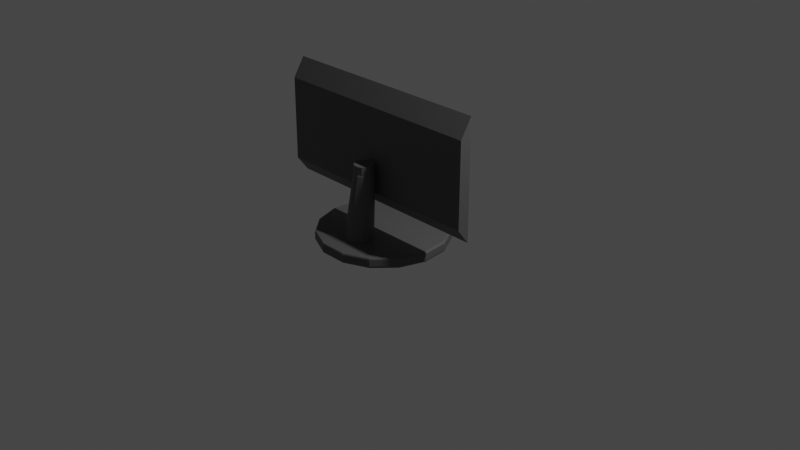 # Source: monitor.blend  (saved by Blender 3.2.14; exported with 4.5.12 LTS)
import bpy
from mathutils import Matrix  # noqa: F401  (used for matrix-valued properties, if any)

bpy.ops.wm.read_factory_settings(use_empty=True)
scene = bpy.context.scene
scene.name = 'Scene'

# ---- collections
col_collection = bpy.data.collections.new('Collection'); scene.collection.children.link(col_collection)

# ---- materials (node trees are filled in below, after node groups)
mat_material_003 = bpy.data.materials.new('Material.003')
mat_material_003.use_transparent_shadow = False
mat_material_001 = bpy.data.materials.new('Material.001')
mat_material_001.use_transparent_shadow = False
mat_material_002 = bpy.data.materials.new('Material.002')
mat_material_002.use_transparent_shadow = False

# ---- material node trees
mat_material_003.use_nodes = True; mat_material_003.node_tree.nodes.clear()
_N = mat_material_003.node_tree.nodes; _L = mat_material_003.node_tree.links
n0 = _N.new('ShaderNodeBsdfPrincipled'); n0.name = 'Principled BSDF'; n0.location = (10, 300)
n0.distribution = 'GGX'
n0.subsurface_method = 'RANDOM_WALK_SKIN'
n0.inputs[0].default_value = (0.09759, 0.09759, 0.09759, 1.0)
n0.inputs[3].default_value = 1.45
n0.inputs[27].default_value = (0.0, 0.0, 0.0, 1.0)
n0.inputs[28].default_value = 1.0
n1 = _N.new('ShaderNodeOutputMaterial'); n1.name = 'Material Output'; n1.location = (300, 300)
_L.new(n0.outputs[0], n1.inputs[0])
n1.is_active_output = True
mat_material_001.use_nodes = True; mat_material_001.node_tree.nodes.clear()
_N = mat_material_001.node_tree.nodes; _L = mat_material_001.node_tree.links
n0 = _N.new('ShaderNodeBsdfPrincipled'); n0.name = 'Principled BSDF'; n0.location = (10, 300)
n0.distribution = 'GGX'
n0.subsurface_method = 'RANDOM_WALK_SKIN'
n0.inputs[0].default_value = (0.09759, 0.09759, 0.09759, 1.0)
n0.inputs[3].default_value = 1.45
n0.inputs[27].default_value = (0.0, 0.0, 0.0, 1.0)
n0.inputs[28].default_value = 1.0
n1 = _N.new('ShaderNodeOutputMaterial'); n1.name = 'Material Output'; n1.location = (300, 300)
_L.new(n0.outputs[0], n1.inputs[0])
n1.is_active_output = True
mat_material_002.use_nodes = True; mat_material_002.node_tree.nodes.clear()
_N = mat_material_002.node_tree.nodes; _L = mat_material_002.node_tree.links
n0 = _N.new('ShaderNodeBsdfPrincipled'); n0.name = 'Principled BSDF'; n0.location = (10, 300)
n0.distribution = 'GGX'
n0.subsurface_method = 'RANDOM_WALK_SKIN'
n0.inputs[0].default_value = (0.0, 0.0, 0.0, 1.0)
n0.inputs[3].default_value = 1.45
n0.inputs[27].default_value = (0.0, 0.0, 0.0, 1.0)
n0.inputs[28].default_value = 1.0
n1 = _N.new('ShaderNodeOutputMaterial'); n1.name = 'Material Output'; n1.location = (300, 300)
_L.new(n0.outputs[0], n1.inputs[0])
n1.is_active_output = True

# ---- world
world_world = bpy.data.worlds.new('World'); scene.world = world_world
world_world.use_nodes = True; world_world.node_tree.nodes.clear()
_N = world_world.node_tree.nodes; _L = world_world.node_tree.links
n0 = _N.new('ShaderNodeOutputWorld'); n0.name = 'World Output'; n0.location = (300, 300)
n1 = _N.new('ShaderNodeBackground'); n1.name = 'Background'; n1.location = (10, 300)
n1.inputs[0].default_value = (0.05088, 0.05088, 0.05088, 1.0)
_L.new(n1.outputs[0], n0.inputs[0])
n0.is_active_output = True
world_world.color = (0.05088, 0.05088, 0.05088)
world_world.use_sun_shadow = False
world_world.sun_shadow_jitter_overblur = 0.0

# ---- cameras
cam_camera = bpy.data.cameras.new('Camera')
cam_camera.clip_end = 100.0
cam_camera.ortho_scale = 7.314

# ---- lights
light_light = bpy.data.lights.new('Light', 'POINT')
light_light.transmission_factor = 0.0
light_light.energy = 1000.0
light_light.shadow_soft_size = 0.1
light_light.shadow_maximum_resolution = 0.006
light_light.use_absolute_resolution = True

# ---- meshes
me_circle_001 = bpy.data.meshes.new('Circle.001')
me_circle_001.from_pydata([(-0.06038, -0.4056, -0.01734), (6.513e-08, -0.3927, -0.01734), (-0.1103, -0.4418, -0.01734), (-0.1412, -0.4953, -0.01734), (-0.1476, -0.5567, -0.01734), (-0.1286, -0.6154, -0.01734), (-0.08726, -0.6613, -0.01734), (-0.03087, -0.6864, -0.01734), (0.03087, -0.6864, -0.01734), (0.1286, -0.6154, -0.01734), (0.1476, -0.5567, -0.01734), (0.1412, -0.4953, -0.01734), (0.1103, -0.4418, -0.01734), (0.06038, -0.4056, -0.01734), (-0.04087, -0.3713, 0.6578), (4.538e-08, -0.3626, 0.6578), (-0.07468, -0.3958, 0.6578), (-0.09557, -0.432, 0.6578), (-0.09994, -0.4736, 0.6578), (-0.08703, -0.5133, 0.6578), (-0.05907, -0.5444, 0.6578), (-0.02089, -0.5614, 0.6578), (0.02089, -0.5614, 0.6578), (0.05907, -0.5444, 0.6578), (0.08703, -0.5133, 0.6578), (0.09994, -0.4736, 0.6578), (0.09557, -0.432, 0.6578), (0.07468, -0.3958, 0.6578), (0.04087, -0.3713, 0.6578), (-0.04368, -0.365, 0.6437), (4.717e-08, -0.3557, 0.6437), (-0.07981, -0.3912, 0.6437), (-0.1021, -0.4299, 0.6437), (-0.1068, -0.4743, 0.6437), (-0.09301, -0.5168, 0.6437), (-0.06312, -0.55, 0.6437), (-0.02233, -0.5681, 0.6437), (0.02233, -0.5681, 0.6437), (0.06312, -0.55, 0.6437), (0.09301, -0.5168, 0.6437), (0.1068, -0.4743, 0.6437), (0.1021, -0.4299, 0.6437), (0.07981, -0.3912, 0.6437), (0.04368, -0.365, 0.6437), (-0.04087, -0.3713, 0.742), (5.672e-08, -0.3626, 0.742), (-0.07468, -0.3958, 0.742), (-0.09557, -0.432, 0.742), (-0.09994, -0.4736, 0.742), (-0.08703, -0.5133, 0.742), (-0.05907, -0.5444, 0.742), (-0.02089, -0.5614, 0.742), (0.02089, -0.5614, 0.742), (0.05907, -0.5444, 0.742), (0.08703, -0.5133, 0.742), (0.09994, -0.4736, 0.742), (0.09557, -0.432, 0.742), (0.07468, -0.3958, 0.742), (0.04087, -0.3713, 0.742), (-0.04087, -0.3453, 0.6578), (6.94e-08, -0.3366, 0.6578), (0.04087, -0.3453, 0.6578), (-0.04087, -0.3453, 0.742), (8.074e-08, -0.3366, 0.742), (0.04087, -0.3453, 0.742), (-0.04368, -0.3372, 0.6573), (5.42e-08, -0.3279, 0.6573), (0.04368, -0.3372, 0.6573), (-0.04087, -0.3435, 0.6714), (5.241e-08, -0.3348, 0.6714), (0.04087, -0.3435, 0.6714), (9.6e-09, 0.4428, -0.01734), (7.627e-09, 0.4725, -0.04058), (8.848e-09, 0.4542, -0.01911), (8.207e-09, 0.4638, -0.02415), (7.8e-09, 0.4702, -0.03169), (-0.2797, 0.413, -0.04058), (-0.2721, 0.3846, -0.01734), (-0.2791, 0.4109, -0.03169), (-0.2775, 0.4047, -0.02415), (-0.275, 0.3955, -0.01911), (-0.511, 0.245, -0.04058), (-0.4967, 0.2203, -0.01734), (-0.5099, 0.2431, -0.03169), (-0.5068, 0.2377, -0.02415), (-0.5022, 0.2298, -0.01911), (-0.654, -0.002676, -0.04058), (-0.6347, -0.02124, -0.01734), (-0.6525, -0.004089, -0.03169), (-0.6483, -0.008114, -0.02415), (-0.6421, -0.01414, -0.01911), (-0.6839, -0.2871, -0.04058), (-0.6621, -0.298, -0.01734), (-0.6822, -0.2879, -0.03169), (-0.6775, -0.2903, -0.02415), (-0.6705, -0.2938, -0.01911), (-0.5955, -0.559, -0.04058), (-0.5746, -0.5615, -0.01734), (-0.5939, -0.5592, -0.03169), (-0.5894, -0.5597, -0.02415), (-0.5826, -0.5606, -0.01911), (-0.4042, -0.7715, -0.04058), (-0.3879, -0.7659, -0.01734), (-0.403, -0.7711, -0.03169), (-0.3994, -0.7698, -0.02415), (-0.3942, -0.768, -0.01911), (-0.143, -0.8878, -0.04058), (-0.1363, -0.8759, -0.01734), (-0.1425, -0.8869, -0.03169), (-0.141, -0.8843, -0.02415), (-0.1389, -0.8805, -0.01911), (0.143, -0.8878, -0.04058), (0.1357, -0.8747, -0.01734), (0.1424, -0.8868, -0.03169), (0.1408, -0.884, -0.02415), (0.1385, -0.8797, -0.01911), (0.4042, -0.7715, -0.04058), (0.408, -0.7482, -0.01734), (0.3522, -0.778, -0.01734), (0.4076, -0.7663, -0.03169), (0.4095, -0.76, -0.02415), (0.3904, -0.7764, -0.03169), (0.3985, -0.7711, -0.02705), (0.4014, -0.7669, -0.02264), (0.396, -0.7679, -0.02131), (0.4015, -0.753, -0.01734), (0.3886, -0.7604, -0.01734), (0.4097, -0.7537, -0.01911), (0.4028, -0.7605, -0.01929), (0.3955, -0.7646, -0.01875), (0.3622, -0.7799, -0.01911), (0.3757, -0.7793, -0.02415), (0.3712, -0.7691, -0.01734), (0.3833, -0.7706, -0.01929), (0.391, -0.772, -0.02264), (0.5955, -0.559, -0.04058), (0.5769, -0.5613, -0.01734), (0.5941, -0.5592, -0.03169), (0.5901, -0.5597, -0.02415), (0.584, -0.5604, -0.01911), (0.6839, -0.2871, -0.04058), (0.6636, -0.2973, -0.01734), (0.6823, -0.2878, -0.03169), (0.6779, -0.29, -0.02415), (0.6714, -0.2934, -0.01911), (0.654, -0.002676, -0.04058), (0.6355, -0.0205, -0.01734), (0.6526, -0.004033, -0.03169), (0.6486, -0.007896, -0.02415), (0.6426, -0.01368, -0.01911), (0.511, 0.245, -0.04058), (0.497, 0.2209, -0.01734), (0.51, 0.2431, -0.03169), (0.5069, 0.2379, -0.02415), (0.5024, 0.2301, -0.01911), (0.2797, 0.413, -0.04058), (0.2722, 0.3849, -0.01734), (0.2791, 0.4109, -0.03169), (0.2775, 0.4048, -0.02415), (0.275, 0.3957, -0.01911), (0.05622, -0.6751, -0.01734), (0.1041, -0.6425, -0.01734), (0.08642, -0.6574, 0.005573), (0.06938, -0.6684, -0.01734), (0.08311, -0.6598, -0.01734), (0.09532, -0.6508, -0.01734), (7.627e-09, 0.4725, -0.1029), (-5.169e-08, 0.4429, -0.1318), (-2.91e-10, 0.4685, -0.1174), (-2.2e-08, 0.4577, -0.128), (-0.2677, 0.386, -0.1318), (-0.2797, 0.413, -0.1029), (-0.2737, 0.3995, -0.128), (-0.2781, 0.4094, -0.1174), (-0.4891, 0.2252, -0.1318), (-0.511, 0.245, -0.1029), (-0.5001, 0.2351, -0.128), (-0.5081, 0.2423, -0.1174), (-0.6259, -0.01181, -0.1318), (-0.654, -0.002676, -0.1029), (-0.64, -0.007242, -0.128), (-0.6502, -0.003899, -0.1174), (-0.6545, -0.284, -0.1318), (-0.6839, -0.2871, -0.1029), (-0.6692, -0.2855, -0.128), (-0.68, -0.2866, -0.1174), (-0.5699, -0.5442, -0.1318), (-0.5955, -0.559, -0.1029), (-0.5827, -0.5516, -0.128), (-0.5921, -0.557, -0.1174), (-0.3868, -0.7476, -0.1318), (-0.4042, -0.7715, -0.1029), (-0.3955, -0.7596, -0.128), (-0.4019, -0.7683, -0.1174), (-0.1368, -0.8589, -0.1318), (-0.143, -0.8878, -0.1029), (-0.1399, -0.8734, -0.128), (-0.1421, -0.8839, -0.1174), (0.1368, -0.8589, -0.1318), (0.143, -0.8878, -0.1029), (0.1399, -0.8734, -0.128), (0.1421, -0.8839, -0.1174), (0.3868, -0.7476, -0.1318), (0.4042, -0.7715, -0.1029), (0.3955, -0.7596, -0.128), (0.4019, -0.7683, -0.1174), (0.5699, -0.5442, -0.1318), (0.5955, -0.559, -0.1029), (0.5827, -0.5516, -0.128), (0.5921, -0.557, -0.1174), (0.6545, -0.284, -0.1318), (0.6839, -0.2871, -0.1029), (0.6692, -0.2855, -0.128), (0.68, -0.2866, -0.1174), (0.6259, -0.01181, -0.1318), (0.654, -0.002676, -0.1029), (0.64, -0.007242, -0.128), (0.6502, -0.003899, -0.1174), (0.4891, 0.2252, -0.1318), (0.511, 0.245, -0.1029), (0.5001, 0.2351, -0.128), (0.5081, 0.2423, -0.1174), (0.2677, 0.386, -0.1318), (0.2797, 0.413, -0.1029), (0.2737, 0.3995, -0.128), (0.2781, 0.4094, -0.1174)], [], [(13, 1, 30, 43), (81, 76, 171, 175), (91, 86, 179, 183), (96, 91, 183, 187), (101, 96, 187, 191), (106, 101, 191, 195), (111, 106, 195, 199), (116, 111, 199, 203), (135, 116, 203, 207), (140, 135, 207, 211), (145, 140, 211, 215), (150, 145, 215, 219), (155, 150, 219, 223), (8, 160, 162, 38, 37), (86, 81, 175, 179), (22, 23, 53, 52), (7, 8, 37, 36), (1, 0, 29, 30), (162, 161, 9, 39, 38), (0, 2, 31, 29), (2, 3, 32, 31), (9, 10, 40, 39), (3, 4, 33, 32), (10, 11, 41, 40), (4, 5, 34, 33), (11, 12, 42, 41), (5, 6, 35, 34), (12, 13, 43, 42), (6, 7, 36, 35), (1, 13, 156, 71), (8, 7, 107, 112), (0, 1, 71, 77), (160, 8, 112, 118), (2, 0, 77, 82), (9, 161, 117, 136), (3, 2, 82, 87), (10, 9, 136, 141), (4, 3, 87, 92), (11, 10, 141, 146), (5, 4, 92, 97), (12, 11, 146, 151), (6, 5, 97, 102), (13, 12, 151, 156), (7, 6, 102, 107), (72, 155, 223, 166), (43, 30, 66, 67), (16, 14, 29, 31), (17, 16, 31, 32), (18, 17, 32, 33), (19, 18, 33, 34), (20, 19, 34, 35), (21, 20, 35, 36), (22, 21, 36, 37), (23, 22, 37, 38), (24, 23, 38, 39), (25, 24, 39, 40), (26, 25, 40, 41), (27, 26, 41, 42), (28, 27, 42, 43), (14, 15, 69, 68), (44, 46, 47, 48, 49, 50, 51, 52, 53, 54, 55, 56, 57, 58, 45), (14, 16, 46, 44), (23, 24, 54, 53), (16, 17, 47, 46), (24, 25, 55, 54), (17, 18, 48, 47), (25, 26, 56, 55), (18, 19, 49, 48), (26, 27, 57, 56), (19, 20, 50, 49), (27, 28, 58, 57), (20, 21, 51, 50), (44, 45, 63, 62), (21, 22, 52, 51), (28, 15, 60, 61), (61, 60, 63, 64), (60, 59, 62, 63), (14, 44, 62, 59), (58, 28, 61, 64), (15, 14, 59, 60), (45, 58, 64, 63), (68, 69, 66, 65), (69, 70, 67, 66), (28, 43, 67, 70), (15, 28, 70, 69), (30, 29, 65, 66), (29, 14, 68, 65), (116, 119, 122, 121), (119, 120, 123, 122), (121, 122, 134, 131), (122, 123, 124, 134), (117, 125, 128, 127), (125, 126, 129, 128), (127, 128, 123, 120), (128, 129, 124, 123), (118, 130, 133, 132), (130, 131, 134, 133), (132, 133, 129, 126), (133, 134, 124, 129), (160, 163, 162), (163, 164, 162), (164, 165, 162), (165, 161, 162), (77, 71, 73, 80), (80, 73, 74, 79), (79, 74, 75, 78), (78, 75, 72, 76), (82, 77, 80, 85), (85, 80, 79, 84), (84, 79, 78, 83), (83, 78, 76, 81), (87, 82, 85, 90), (90, 85, 84, 89), (89, 84, 83, 88), (88, 83, 81, 86), (92, 87, 90, 95), (95, 90, 89, 94), (94, 89, 88, 93), (93, 88, 86, 91), (97, 92, 95, 100), (100, 95, 94, 99), (99, 94, 93, 98), (98, 93, 91, 96), (102, 97, 100, 105), (105, 100, 99, 104), (104, 99, 98, 103), (103, 98, 96, 101), (107, 102, 105, 110), (110, 105, 104, 109), (109, 104, 103, 108), (108, 103, 101, 106), (112, 107, 110, 115), (115, 110, 109, 114), (114, 109, 108, 113), (113, 108, 106, 111), (118, 112, 115, 130), (130, 115, 114, 131), (131, 114, 113, 121), (121, 113, 111, 116), (136, 117, 127, 139), (139, 127, 120, 138), (138, 120, 119, 137), (137, 119, 116, 135), (141, 136, 139, 144), (144, 139, 138, 143), (143, 138, 137, 142), (142, 137, 135, 140), (146, 141, 144, 149), (149, 144, 143, 148), (148, 143, 142, 147), (147, 142, 140, 145), (151, 146, 149, 154), (154, 149, 148, 153), (153, 148, 147, 152), (152, 147, 145, 150), (156, 151, 154, 159), (159, 154, 153, 158), (158, 153, 152, 157), (157, 152, 150, 155), (71, 156, 159, 73), (73, 159, 158, 74), (74, 158, 157, 75), (75, 157, 155, 72), (117, 161, 165, 125), (125, 165, 164, 126), (126, 164, 163, 132), (132, 163, 160, 118), (170, 167, 222, 218, 214, 210, 206, 202, 198, 194, 190, 186, 182, 178, 174), (171, 166, 168, 173), (173, 168, 169, 172), (172, 169, 167, 170), (175, 171, 173, 177), (177, 173, 172, 176), (176, 172, 170, 174), (179, 175, 177, 181), (181, 177, 176, 180), (180, 176, 174, 178), (183, 179, 181, 185), (185, 181, 180, 184), (184, 180, 178, 182), (187, 183, 185, 189), (189, 185, 184, 188), (188, 184, 182, 186), (191, 187, 189, 193), (193, 189, 188, 192), (192, 188, 186, 190), (195, 191, 193, 197), (197, 193, 192, 196), (196, 192, 190, 194), (199, 195, 197, 201), (201, 197, 196, 200), (200, 196, 194, 198), (203, 199, 201, 205), (205, 201, 200, 204), (204, 200, 198, 202), (207, 203, 205, 209), (209, 205, 204, 208), (208, 204, 202, 206), (211, 207, 209, 213), (213, 209, 208, 212), (212, 208, 206, 210), (215, 211, 213, 217), (217, 213, 212, 216), (216, 212, 210, 214), (219, 215, 217, 221), (221, 217, 216, 220), (220, 216, 214, 218), (223, 219, 221, 225), (225, 221, 220, 224), (224, 220, 218, 222), (166, 223, 225, 168), (168, 225, 224, 169), (169, 224, 222, 167), (76, 72, 166, 171)])
_uv = me_circle_001.uv_layers.new(name='UVMap')
_uv.uv.foreach_set('vector', [0.0, 0.0, 0.0, 0.0, 0.0, 0.0, 0.0, 0.0, 0.0, 0.0, 0.0, 0.0, 0.0, 0.0, 0.0, 0.0, 0.0, 0.0, 0.0, 0.0, 0.0, 0.0, 0.0, 0.0, 0.0, 0.0, 0.0, 0.0, 0.0, 0.0, 0.0, 0.0, 0.0, 0.0, 0.0, 0.0, 0.0, 0.0, 0.0, 0.0, 0.0, 0.0, 0.0, 0.0, 0.0, 0.0, 0.0, 0.0, 0.0, 0.0, 0.0, 0.0, 0.0, 0.0, 0.0, 0.0, 0.0, 0.0, 0.0, 0.0, 0.0, 0.0, 0.0, 0.0, 0.0, 0.0, 0.0, 0.0, 0.0, 0.0, 0.0, 0.0, 0.0, 0.0, 0.0, 0.0, 0.0, 0.0, 0.0, 0.0, 0.0, 0.0, 0.0, 0.0, 0.0, 0.0, 0.0, 0.0, 0.0, 0.0, 0.0, 0.0, 0.0, 0.0, 0.0, 0.0, 0.0, 0.0, 0.0, 0.0, 0.0, 0.0, 0.0, 0.0, 0.0, 0.0, 0.0, 0.0, 0.0, 0.0, 0.0, 0.0, 0.0, 0.0, 0.0, 0.0, 0.0, 0.0, 0.0, 0.0, 0.0, 0.0, 0.0, 0.0, 0.0, 0.0, 0.0, 0.0, 0.0, 0.0, 0.0, 0.0, 0.0, 0.0, 0.0, 0.0, 0.0, 0.0, 0.0, 0.0, 0.0, 0.0, 0.0, 0.0, 0.0, 0.0, 0.0, 0.0, 0.0, 0.0, 0.0, 0.0, 0.0, 0.0, 0.0, 0.0, 0.0, 0.0, 0.0, 0.0, 0.0, 0.0, 0.0, 0.0, 0.0, 0.0, 0.0, 0.0, 0.0, 0.0, 0.0, 0.0, 0.0, 0.0, 0.0, 0.0, 0.0, 0.0, 0.0, 0.0, 0.0, 0.0, 0.0, 0.0, 0.0, 0.0, 0.0, 0.0, 0.0, 0.0, 0.0, 0.0, 0.0, 0.0, 0.0, 0.0, 0.0, 0.0, 0.0, 0.0, 0.0, 0.0, 0.0, 0.0, 0.0, 0.0, 0.0, 0.0, 0.0, 0.0, 0.0, 0.0, 0.0, 0.0, 0.0, 0.0, 0.0, 0.0, 0.0, 0.0, 0.0, 0.0, 0.0, 0.0, 0.0, 0.0, 0.0, 0.0, 0.0, 0.0, 0.0, 0.0, 0.0, 0.0, 0.0, 0.0, 0.0, 0.0, 0.0, 0.0, 0.0, 0.0, 0.0, 0.0, 0.0, 0.0, 0.0, 0.0, 0.0, 0.0, 0.0, 0.0, 0.0, 0.0, 0.0, 0.0, 0.0, 0.0, 0.0, 0.0, 0.0, 0.0, 0.0, 0.0, 0.0, 0.0, 0.0, 0.0, 0.0, 0.0, 0.0, 0.0, 0.0, 0.0, 0.0, 0.0, 0.0, 0.0, 0.0, 0.0, 0.0, 0.0, 0.0, 0.0, 0.0, 0.0, 0.0, 0.0, 0.0, 0.0, 0.0, 0.0, 0.0, 0.0, 0.0, 0.0, 0.0, 0.0, 0.0, 0.0, 0.0, 0.0, 0.0, 0.0, 0.0, 0.0, 0.0, 0.0, 0.0, 0.0, 0.0, 0.0, 0.0, 0.0, 0.0, 0.0, 0.0, 0.0, 0.0, 0.0, 0.0, 0.0, 0.0, 0.0, 0.0, 0.0, 0.0, 0.0, 0.0, 0.0, 0.0, 0.0, 0.0, 0.0, 0.0, 0.0, 0.0, 0.0, 0.0, 0.0, 0.0, 0.0, 0.0, 0.0, 0.0, 0.0, 0.0, 0.0, 0.0, 0.0, 0.0, 0.0, 0.0, 0.0, 0.0, 0.0, 0.0, 0.0, 0.0, 0.0, 0.0, 0.0, 0.0, 0.0, 0.0, 0.0, 0.0, 0.0, 0.0, 0.0, 0.0, 0.0, 0.0, 0.0, 0.0, 0.0, 0.0, 0.0, 0.0, 0.0, 0.0, 0.0, 0.0, 0.0, 0.0, 0.0, 0.0, 0.0, 0.0, 0.0, 0.0, 0.0, 0.0, 0.0, 0.0, 0.0, 0.0, 0.0, 0.0, 0.0, 0.0, 0.0, 0.0, 0.0, 0.0, 0.0, 0.0, 0.0, 0.0, 0.0, 0.0, 0.0, 0.0, 0.0, 0.0, 0.0, 0.0, 0.0, 0.0, 0.0, 0.0, 0.0, 0.0, 0.0, 0.0, 0.0, 0.0, 0.0, 0.0, 0.0, 0.0, 0.0, 0.0, 0.0, 0.0, 0.0, 0.0, 0.0, 0.0, 0.0, 0.0, 0.0, 0.0, 0.0, 0.0, 0.0, 0.0, 0.0, 0.0, 0.0, 0.0, 0.0, 0.0, 0.0, 0.0, 0.0, 0.0, 0.0, 0.0, 0.0, 0.0, 0.0, 0.0, 0.0, 0.0, 0.0, 0.0, 0.0, 0.0, 0.0, 0.0, 0.0, 0.0, 0.0, 0.0, 0.0, 0.0, 0.0, 0.0, 0.0, 0.0, 0.0, 0.0, 0.0, 0.0, 0.0, 0.0, 0.0, 0.0, 0.0, 0.0, 0.0, 0.0, 0.0, 0.0, 0.0, 0.0, 0.0, 0.0, 0.0, 0.0, 0.0, 0.0, 0.0, 0.0, 0.0, 0.0, 0.0, 0.0, 0.0, 0.0, 0.0, 0.0, 0.0, 0.0, 0.0, 0.0, 0.0, 0.0, 0.0, 0.0, 0.0, 0.0, 0.0, 0.0, 0.0, 0.0, 0.0, 0.0, 0.0, 0.0, 0.0, 0.0, 0.0, 0.0, 0.0, 0.0, 0.0, 0.0, 0.0, 0.0, 0.0, 0.0, 0.0, 0.0, 0.0, 0.0, 0.0, 0.0, 0.0, 0.0, 0.0, 0.0, 0.0, 0.0, 0.0, 0.0, 0.0, 0.0, 0.0, 0.0, 0.0, 0.0, 0.0, 0.0, 0.0, 0.0, 0.0, 0.0, 0.0, 0.0, 0.0, 0.0, 0.0, 0.0, 0.0, 0.0, 0.0, 0.0, 0.0, 0.0, 0.0, 0.0, 0.0, 0.0, 0.0, 0.0, 0.0, 0.0, 0.0, 0.0, 0.0, 0.0, 0.0, 0.0, 0.0, 0.0, 0.0, 0.0, 0.0, 0.0, 0.0, 0.0, 0.0, 0.0, 0.0, 0.0, 0.0, 0.0, 0.0, 0.0, 0.0, 0.0, 0.0, 0.0, 0.0, 0.0, 0.0, 0.0, 0.0, 0.0, 0.0, 0.0, 0.0, 0.0, 0.0, 0.0, 0.0, 0.0, 0.0, 0.0, 0.0, 0.0, 0.0, 0.0, 0.0, 0.0, 0.0, 0.0, 0.0, 0.0, 0.0, 0.0, 0.0, 0.0, 0.0, 0.0, 0.0, 0.0, 0.0, 0.0, 0.0, 0.0, 0.0, 0.0, 0.0, 0.0, 0.0, 0.0, 0.0, 0.0, 0.0, 0.0, 0.0, 0.0, 0.0, 0.0, 0.0, 0.0, 0.0, 0.0, 0.0, 0.0, 0.0, 0.0, 0.0, 0.0, 0.0, 0.0, 0.0, 0.0, 0.0, 0.0, 0.0, 0.0, 0.0, 0.0, 0.0, 0.0, 0.0, 0.0, 0.0, 0.0, 0.0, 0.0, 0.0, 0.0, 0.0, 0.0, 0.0, 0.0, 0.0, 0.0, 0.0, 0.0, 0.0, 0.0, 0.0, 0.0, 0.0, 0.0, 0.0, 0.0, 0.0, 0.0, 0.0, 0.0, 0.0, 0.0, 0.0, 0.0, 0.0, 0.0, 0.0, 0.0, 0.0, 0.0, 0.0, 0.0, 0.0, 0.0, 0.0, 0.0, 0.0, 0.0, 0.0, 0.0, 0.0, 0.0, 0.0, 0.0, 0.0, 0.0, 0.0, 0.0, 0.0, 0.0, 0.0, 0.0, 0.0, 0.0, 0.0, 0.0, 0.0, 0.0, 0.0, 0.0, 0.0, 0.0, 0.0, 0.0, 0.0, 0.0, 0.0, 0.0, 0.0, 0.0, 0.0, 0.0, 0.0, 0.0, 0.0, 0.0, 0.0, 0.0, 0.0, 0.0, 0.0, 0.0, 0.0, 0.0, 0.0, 0.0, 0.0, 0.0, 0.0, 0.0, 0.0, 0.0, 0.0, 0.0, 0.0, 0.0, 0.0, 0.0, 0.0, 0.0, 0.0, 0.0, 0.0, 0.0, 0.0, 0.0, 0.0, 0.0, 0.0, 0.0, 0.0, 0.0, 0.0, 0.0, 0.0, 0.0, 0.0, 0.0, 0.0, 0.0, 0.0, 0.0, 0.0, 0.0, 0.0, 0.0, 0.0, 0.0, 0.0, 0.0, 0.0, 0.0, 0.0, 0.0, 0.0, 0.0, 0.0, 0.0, 0.0, 0.0, 0.0, 0.0, 0.0, 0.0, 0.0, 0.0, 0.0, 0.0, 0.0, 0.0, 0.0, 0.0, 0.0, 0.0, 0.0, 0.0, 0.0, 0.0, 0.0, 0.0, 0.0, 0.0, 0.0, 0.0, 0.0, 0.0, 0.0, 0.0, 0.0, 0.0, 0.0, 0.0, 0.0, 0.0, 0.0, 0.0, 0.0, 0.0, 0.0, 0.0, 0.0, 0.0, 0.0, 0.0, 0.0, 0.0, 0.0, 0.0, 0.0, 0.0, 0.0, 0.0, 0.0, 0.0, 0.0, 0.0, 0.0, 0.0, 0.0, 0.0, 0.0, 0.0, 0.0, 0.0, 0.0, 0.0, 0.0, 0.0, 0.0, 0.0, 0.0, 0.0, 0.0, 0.0, 0.0, 0.0, 0.0, 0.0, 0.0, 0.0, 0.0, 0.0, 0.0, 0.0, 0.0, 0.0, 0.0, 0.0, 0.0, 0.0, 0.0, 0.0, 0.0, 0.0, 0.0, 0.0, 0.0, 0.0, 0.0, 0.0, 0.0, 0.0, 0.0, 0.0, 0.0, 0.0, 0.0, 0.0, 0.0, 0.0, 0.0, 0.0, 0.0, 0.0, 0.0, 0.0, 0.0, 0.0, 0.0, 0.0, 0.0, 0.0, 0.0, 0.0, 0.0, 0.0, 0.0, 0.0, 0.0, 0.0, 0.0, 0.0, 0.0, 0.0, 0.0, 0.0, 0.0, 0.0, 0.0, 0.0, 0.0, 0.0, 0.0, 0.0, 0.0, 0.0, 0.0, 0.0, 0.0, 0.0, 0.0, 0.0, 0.0, 0.0, 0.0, 0.0, 0.0, 0.0, 0.0, 0.0, 0.0, 0.0, 0.0, 0.0, 0.0, 0.0, 0.0, 0.0, 0.0, 0.0, 0.0, 0.0, 0.0, 0.0, 0.0, 0.0, 0.0, 0.0, 0.0, 0.0, 0.0, 0.0, 0.0, 0.0, 0.0, 0.0, 0.0, 0.0, 0.0, 0.0, 0.0, 0.0, 0.0, 0.0, 0.0, 0.0, 0.0, 0.0, 0.0, 0.0, 0.0, 0.0, 0.0, 0.0, 0.0, 0.0, 0.0, 0.0, 0.0, 0.0, 0.0, 0.0, 0.0, 0.0, 0.0, 0.0, 0.0, 0.0, 0.0, 0.0, 0.0, 0.0, 0.0, 0.0, 0.0, 0.0, 0.0, 0.0, 0.0, 0.0, 0.0, 0.0, 0.0, 0.0, 0.0, 0.0, 0.0, 0.0, 0.0, 0.0, 0.0, 0.0, 0.0, 0.0, 0.0, 0.0, 0.0, 0.0, 0.0, 0.0, 0.0, 0.0, 0.0, 0.0, 0.0, 0.0, 0.0, 0.0, 0.0, 0.0, 0.0, 0.0, 0.0, 0.0, 0.0, 0.0, 0.0, 0.0, 0.0, 0.0, 0.0, 0.0, 0.0, 0.0, 0.0, 0.0, 0.0, 0.0, 0.0, 0.0, 0.0, 0.0, 0.0, 0.0, 0.0, 0.0, 0.0, 0.0, 0.0, 0.0, 0.0, 0.0, 0.0, 0.0, 0.0, 0.0, 0.0, 0.0, 0.0, 0.0, 0.0, 0.0, 0.0, 0.0, 0.0, 0.0, 0.0, 0.0, 0.0, 0.0, 0.0, 0.0, 0.0, 0.0, 0.0, 0.0, 0.0, 0.0, 0.0, 0.0, 0.0, 0.0, 0.0, 0.0, 0.0, 0.0, 0.0, 0.0, 0.0, 0.0, 0.0, 0.0, 0.0, 0.0, 0.0, 0.0, 0.0, 0.0, 0.0, 0.0, 0.0, 0.0, 0.0, 0.0, 0.0, 0.0, 0.0, 0.0, 0.0, 0.0, 0.0, 0.0, 0.0, 0.0, 0.0, 0.0, 0.0, 0.0, 0.0, 0.0, 0.0, 0.0, 0.0, 0.0, 0.0, 0.0, 0.0, 0.0, 0.0, 0.0, 0.0, 0.0, 0.0, 0.0, 0.0, 0.0, 0.0, 0.0, 0.0, 0.0, 0.0, 0.0, 0.0, 0.0, 0.0, 0.0, 0.0, 0.0, 0.0, 0.0, 0.0, 0.0, 0.0, 0.0, 0.0, 0.0, 0.0, 0.0, 0.0, 0.0, 0.0, 0.0, 0.0, 0.0, 0.0, 0.0, 0.0, 0.0, 0.0, 0.0, 0.0, 0.0, 0.0, 0.0, 0.0, 0.0, 0.0, 0.0, 0.0, 0.0, 0.0, 0.0, 0.0, 0.0, 0.0, 0.0, 0.0, 0.0, 0.0, 0.0, 0.0, 0.0, 0.0, 0.0, 0.0, 0.0, 0.0, 0.0, 0.0, 0.0, 0.0, 0.0, 0.0, 0.0, 0.0, 0.0, 0.0, 0.0, 0.0, 0.0, 0.0, 0.0, 0.0, 0.0, 0.0, 0.0, 0.0, 0.0, 0.0, 0.0, 0.0, 0.0, 0.0, 0.0, 0.0, 0.0, 0.0, 0.0, 0.0, 0.0, 0.0, 0.0, 0.0, 0.0, 0.0, 0.0, 0.0, 0.0, 0.0, 0.0, 0.0, 0.0, 0.0, 0.0, 0.0, 0.0, 0.0, 0.0, 0.0, 0.0, 0.0, 0.0, 0.0, 0.0, 0.0, 0.0, 0.0, 0.0, 0.0, 0.0, 0.0, 0.0, 0.0, 0.0, 0.0, 0.0, 0.0, 0.0, 0.0, 0.0, 0.0, 0.0, 0.0, 0.0, 0.0, 0.0, 0.0, 0.0, 0.0, 0.0, 0.0, 0.0, 0.0, 0.0, 0.0, 0.0, 0.0, 0.0, 0.0, 0.0, 0.0, 0.0, 0.0, 0.0, 0.0, 0.0, 0.0, 0.0, 0.0, 0.0, 0.0, 0.0, 0.0, 0.0, 0.0, 0.0, 0.0, 0.0, 0.0, 0.0, 0.0, 0.0, 0.0, 0.0, 0.0, 0.0, 0.0, 0.0, 0.0, 0.0, 0.0, 0.0, 0.0, 0.0, 0.0, 0.0, 0.0, 0.0, 0.0, 0.0, 0.0, 0.0, 0.0, 0.0, 0.0, 0.0, 0.0, 0.0, 0.0, 0.0, 0.0, 0.0, 0.0, 0.0, 0.0, 0.0, 0.0, 0.0, 0.0, 0.0, 0.0, 0.0, 0.0, 0.0, 0.0, 0.0, 0.0, 0.0, 0.0, 0.0, 0.0, 0.0, 0.0, 0.0, 0.0, 0.0, 0.0, 0.0, 0.0, 0.0, 0.0, 0.0, 0.0, 0.0, 0.0, 0.0, 0.0, 0.0, 0.0, 0.0, 0.0, 0.0, 0.0, 0.0, 0.0, 0.0, 0.0, 0.0, 0.0, 0.0, 0.0, 0.0, 0.0, 0.0, 0.0, 0.0, 0.0, 0.0, 0.0, 0.0, 0.0, 0.0, 0.0, 0.0, 0.0, 0.0, 0.0, 0.0, 0.0, 0.0, 0.0, 0.0, 0.0, 0.0, 0.0, 0.0, 0.0, 0.0, 0.0, 0.0, 0.0, 0.0, 0.0, 0.0, 0.0, 0.0, 0.0, 0.0, 0.0, 0.0, 0.0, 0.0, 0.0, 0.0, 0.0, 0.0, 0.0, 0.0, 0.0, 0.0, 0.0, 0.0, 0.0, 0.0, 0.0, 0.0, 0.0, 0.0, 0.0, 0.0, 0.0, 0.0, 0.0, 0.0, 0.0, 0.0, 0.0, 0.0, 0.0, 0.0, 0.0, 0.0, 0.0, 0.0, 0.0, 0.0, 0.0, 0.0, 0.0, 0.0, 0.0, 0.0, 0.0, 0.0, 0.0, 0.0, 0.0, 0.0, 0.0, 0.0, 0.0, 0.0, 0.0, 0.0, 0.0, 0.0, 0.0, 0.0, 0.0, 0.0, 0.0, 0.0, 0.0, 0.0, 0.0, 0.0, 0.0, 0.0, 0.0, 0.0, 0.0, 0.0, 0.0, 0.0, 0.0, 0.0, 0.0, 0.0, 0.0, 0.0, 0.0, 0.0, 0.0, 0.0, 0.0, 0.0, 0.0, 0.0, 0.0, 0.0, 0.0, 0.0, 0.0, 0.0, 0.0, 0.0, 0.0, 0.0, 0.0, 0.0, 0.0, 0.0, 0.0, 0.0, 0.0, 0.0, 0.0, 0.0, 0.0, 0.0, 0.0, 0.0, 0.0, 0.0, 0.0, 0.0, 0.0, 0.0, 0.0, 0.0, 0.0, 0.0, 0.0, 0.0, 0.0, 0.0, 0.0, 0.0, 0.0, 0.0, 0.0, 0.0, 0.0, 0.0, 0.0, 0.0, 0.0, 0.0, 0.0, 0.0, 0.0, 0.0, 0.0, 0.0, 0.0, 0.0, 0.0, 0.0, 0.0, 0.0, 0.0, 0.0, 0.0, 0.0, 0.0, 0.0, 0.0, 0.0, 0.0, 0.0, 0.0, 0.0, 0.0, 0.0, 0.0, 0.0, 0.0, 0.0, 0.0, 0.0, 0.0, 0.0, 0.0, 0.0, 0.0, 0.0, 0.0, 0.0, 0.0, 0.0, 0.0, 0.0, 0.0, 0.0, 0.0, 0.0, 0.0, 0.0, 0.0, 0.0, 0.0, 0.0, 0.0, 0.0, 0.0, 0.0, 0.0, 0.0, 0.0, 0.0, 0.0, 0.0, 0.0, 0.0, 0.0, 0.0, 0.0, 0.0, 0.0, 0.0, 0.0, 0.0, 0.0, 0.0, 0.0, 0.0, 0.0, 0.0, 0.0, 0.0, 0.0, 0.0, 0.0, 0.0, 0.0, 0.0, 0.0, 0.0, 0.0, 0.0, 0.0, 0.0, 0.0, 0.0, 0.0, 0.0, 0.0, 0.0, 0.0, 0.0, 0.0, 0.0, 0.0, 0.0, 0.0])
me_circle_001.materials.append(mat_material_003)
me_circle_001.update()
me_cube_001 = bpy.data.meshes.new('Cube.001')
me_cube_001.from_pydata([(-0.1458, -0.2131, 0.664), (-0.04116, 0.08365, 0.7164), (-0.04116, 0.08365, 0.7715), (0.1458, -0.2131, 0.664), (0.02568, 0.08602, 0.7164), (0.034, 0.08602, 0.7715), (-0.1458, -0.2131, 0.6782), (-0.1621, -0.1196, 0.8806), (-0.1621, -0.2119, 0.8017), (-0.1621, -0.2085, 0.816), (-0.1621, -0.2029, 0.8296), (-0.1621, -0.1952, 0.8421), (-0.1621, -0.1857, 0.8532), (-0.1621, -0.1745, 0.8628), (-0.1621, -0.162, 0.8704), (-0.1621, -0.1485, 0.876), (-0.1621, -0.1342, 0.8795), (0.1621, -0.1196, 0.8806), (0.1458, -0.2131, 0.6782), (0.1621, -0.1342, 0.8795), (0.1621, -0.1485, 0.876), (0.1621, -0.162, 0.8704), (0.1621, -0.1745, 0.8628), (0.1621, -0.1857, 0.8532), (0.1621, -0.1952, 0.8421), (0.1621, -0.2029, 0.8296), (0.1621, -0.2085, 0.816), (0.1621, -0.2119, 0.8017), (-0.1032, 0.1465, 0.8309), (-0.1032, 0.1465, 0.6993), (0.1075, 0.1465, 0.6993), (0.1158, 0.1465, 0.8309), (-1.347, 0.1268, 0.4462), (-1.347, 0.1291, 1.455), (-1.305, 0.2713, 0.2883), (-1.305, 0.2713, 1.642), (1.341, 0.1268, 0.4357), (1.341, 0.1291, 1.455), (1.299, 0.2713, 0.2883), (1.299, 0.2713, 1.642), (-1.347, 0.2713, 1.684), (-1.347, 0.2713, 0.2572), (1.341, 0.2713, 0.2466), (1.341, 0.2713, 1.684), (-1.305, 0.2502, 1.642), (-1.305, 0.2502, 0.2883), (1.299, 0.2502, 0.2883), (1.299, 0.2502, 1.642)], [], [(32, 33, 40, 41), (35, 39, 47, 44), (42, 43, 37, 36), (36, 37, 33, 32), (41, 42, 36, 32), (43, 40, 33, 37), (35, 34, 41, 40), (34, 38, 42, 41), (39, 35, 40, 43), (38, 39, 43, 42), (45, 44, 47, 46), (34, 35, 44, 45), (39, 38, 46, 47), (38, 34, 45, 46)])
me_cube_001.polygons.foreach_set('material_index', [0, 0, 0, 0, 0, 0, 0, 0, 0, 0, 1, 0, 0, 0])
_uv = me_cube_001.uv_layers.new(name='UVMap')
_uv.uv.foreach_set('vector', [0.375, 0.0, 0.625, 0.0, 0.625, 0.25, 0.375, 0.25, 0.6178, 0.2539, 0.6178, 0.4961, 0.6178, 0.4961, 0.6178, 0.2539, 0.375, 0.5, 0.625, 0.5, 0.625, 0.75, 0.375, 0.75, 0.375, 0.75, 0.625, 0.75, 0.625, 1.0, 0.375, 1.0, 0.125, 0.5, 0.375, 0.5, 0.375, 0.75, 0.125, 0.75, 0.625, 0.5, 0.875, 0.5, 0.875, 0.75, 0.625, 0.75, 0.6178, 0.2539, 0.3822, 0.2539, 0.375, 0.25, 0.625, 0.25, 0.3822, 0.2539, 0.3822, 0.4961, 0.375, 0.5, 0.375, 0.25, 0.6178, 0.4961, 0.6178, 0.2539, 0.625, 0.25, 0.625, 0.5, 0.3822, 0.4961, 0.6178, 0.4961, 0.625, 0.5, 0.375, 0.5, 0.3822, 0.2539, 0.6178, 0.2539, 0.6178, 0.4961, 0.3822, 0.4961, 0.3822, 0.2539, 0.6178, 0.2539, 0.6178, 0.2539, 0.3822, 0.2539, 0.6178, 0.4961, 0.3822, 0.4961, 0.3822, 0.4961, 0.6178, 0.4961, 0.3822, 0.4961, 0.3822, 0.2539, 0.3822, 0.2539, 0.3822, 0.4961])
me_cube_001.materials.append(mat_material_001)
me_cube_001.materials.append(mat_material_002)
me_cube_001.update()

# ---- objects
ob_light = bpy.data.objects.new('Light', light_light)
ob_camera = bpy.data.objects.new('Camera', cam_camera)
ob_circle = bpy.data.objects.new('Circle', me_circle_001)
ob_cube = bpy.data.objects.new('Cube', me_cube_001)

# ---- transforms, parenting, visibility, modifiers, constraints
ob_light.location = (4.076, 1.005, 5.904)
ob_light.rotation_euler = (0.6503, 0.05522, 1.866)
ob_light.lock_rotations_4d = False
ob_light.empty_display_type = 'ARROWS'
ob_light.color = (0.0, 0.0, 0.0, 0.0)
ob_light.lineart.crease_threshold = 0.0
ob_camera.location = (7.359, -6.926, 4.958)
ob_camera.rotation_euler = (1.109, 0.0, 0.8149)
ob_camera.lock_rotations_4d = False
ob_camera.empty_display_type = 'ARROWS'
ob_camera.color = (0.0, 0.0, 0.0, 0.0)
ob_camera.display_type = 'WIRE'
ob_camera.lineart.crease_threshold = 0.0
ob_circle.location = (0.0, 0.0, 0.0)
ob_cube.location = (0.0, -0.4644, 0.02878)
ob_cube.scale = (0.8676, 0.8676, 0.8676)

# ---- collection membership
col_collection.objects.link(ob_light)
col_collection.objects.link(ob_camera)
col_collection.objects.link(ob_circle)
col_collection.objects.link(ob_cube)

# ---- scene / render settings (as saved in the file)
scene.camera = ob_camera
scene.frame_start = 1; scene.frame_end = 250; scene.frame_set(0)
scene.render.engine = 'BLENDER_EEVEE_NEXT'
scene.cycles.sampling_pattern = 'TABULATED_SOBOL'
scene.cycles.use_light_tree = False
scene.view_settings.view_transform = 'Filmic'
bpy.context.view_layer.update()
